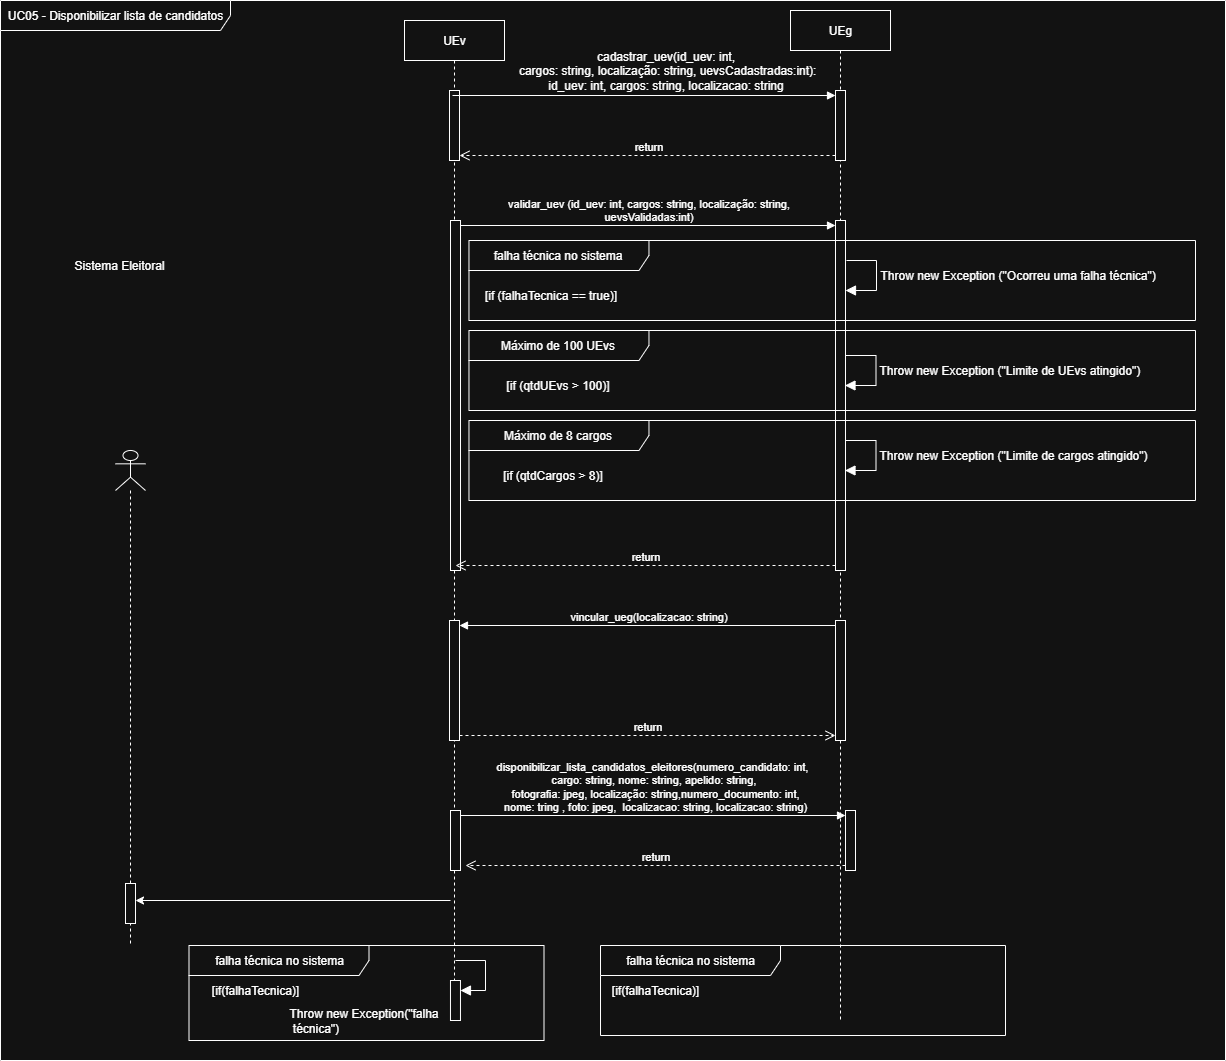

The diagram above was exported from draw.io. Its source (the exported page's mxGraphModel, read from the mxfile embedded in the PNG):
<mxGraphModel dx="2605" dy="236" grid="1" gridSize="10" guides="1" tooltips="1" connect="1" arrows="1" fold="1" page="1" pageScale="1" pageWidth="827" pageHeight="1169" math="0" shadow="0">
  <root>
    <mxCell id="0" />
    <mxCell id="1" parent="0" />
    <mxCell id="5T1WZY-Pf_hQTvvbA4Y6-1" value="UC05 - Disponibilizar lista de candidatos" style="shape=umlFrame;whiteSpace=wrap;html=1;pointerEvents=0;width=230;height=30;" vertex="1" parent="1">
      <mxGeometry x="65" y="1880" width="1225" height="1060" as="geometry" />
    </mxCell>
    <mxCell id="5T1WZY-Pf_hQTvvbA4Y6-2" value="UEv" style="shape=umlLifeline;perimeter=lifelinePerimeter;whiteSpace=wrap;html=1;container=1;dropTarget=0;collapsible=0;recursiveResize=0;outlineConnect=0;portConstraint=eastwest;newEdgeStyle={&quot;curved&quot;:0,&quot;rounded&quot;:0};" vertex="1" parent="1">
      <mxGeometry x="469" y="1900" width="100" height="1000" as="geometry" />
    </mxCell>
    <mxCell id="5T1WZY-Pf_hQTvvbA4Y6-3" value="" style="html=1;points=[[0,0,0,0,5],[0,1,0,0,-5],[1,0,0,0,5],[1,1,0,0,-5]];perimeter=orthogonalPerimeter;outlineConnect=0;targetShapes=umlLifeline;portConstraint=eastwest;newEdgeStyle={&quot;curved&quot;:0,&quot;rounded&quot;:0};" vertex="1" parent="5T1WZY-Pf_hQTvvbA4Y6-2">
      <mxGeometry x="45" y="70" width="10" height="70" as="geometry" />
    </mxCell>
    <mxCell id="5T1WZY-Pf_hQTvvbA4Y6-4" value="" style="html=1;points=[[0,0,0,0,5],[0,1,0,0,-5],[1,0,0,0,5],[1,1,0,0,-5]];perimeter=orthogonalPerimeter;outlineConnect=0;targetShapes=umlLifeline;portConstraint=eastwest;newEdgeStyle={&quot;curved&quot;:0,&quot;rounded&quot;:0};" vertex="1" parent="5T1WZY-Pf_hQTvvbA4Y6-2">
      <mxGeometry x="45" y="600" width="10" height="120" as="geometry" />
    </mxCell>
    <mxCell id="5T1WZY-Pf_hQTvvbA4Y6-5" value="" style="html=1;points=[[0,0,0,0,5],[0,1,0,0,-5],[1,0,0,0,5],[1,1,0,0,-5]];perimeter=orthogonalPerimeter;outlineConnect=0;targetShapes=umlLifeline;portConstraint=eastwest;newEdgeStyle={&quot;curved&quot;:0,&quot;rounded&quot;:0};" vertex="1" parent="5T1WZY-Pf_hQTvvbA4Y6-2">
      <mxGeometry x="46" y="200" width="10" height="350" as="geometry" />
    </mxCell>
    <mxCell id="5T1WZY-Pf_hQTvvbA4Y6-6" value="" style="html=1;points=[[0,0,0,0,5],[0,1,0,0,-5],[1,0,0,0,5],[1,1,0,0,-5]];perimeter=orthogonalPerimeter;outlineConnect=0;targetShapes=umlLifeline;portConstraint=eastwest;newEdgeStyle={&quot;curved&quot;:0,&quot;rounded&quot;:0};" vertex="1" parent="5T1WZY-Pf_hQTvvbA4Y6-2">
      <mxGeometry x="46" y="790" width="10" height="60" as="geometry" />
    </mxCell>
    <mxCell id="5T1WZY-Pf_hQTvvbA4Y6-7" value="" style="shape=umlLifeline;perimeter=lifelinePerimeter;whiteSpace=wrap;html=1;container=0;dropTarget=0;collapsible=0;recursiveResize=0;outlineConnect=0;portConstraint=eastwest;newEdgeStyle={&quot;curved&quot;:0,&quot;rounded&quot;:0};participant=umlActor;" vertex="1" parent="1">
      <mxGeometry x="180" y="2330" width="30" height="495" as="geometry" />
    </mxCell>
    <mxCell id="5T1WZY-Pf_hQTvvbA4Y6-8" value="" style="html=1;points=[[0,0,0,0,5],[0,1,0,0,-5],[1,0,0,0,5],[1,1,0,0,-5]];perimeter=orthogonalPerimeter;outlineConnect=0;targetShapes=umlLifeline;portConstraint=eastwest;newEdgeStyle={&quot;curved&quot;:0,&quot;rounded&quot;:0};" vertex="1" parent="5T1WZY-Pf_hQTvvbA4Y6-7">
      <mxGeometry x="10" y="433" width="10" height="40" as="geometry" />
    </mxCell>
    <mxCell id="5T1WZY-Pf_hQTvvbA4Y6-9" value="Sistema Eleitoral" style="text;html=1;align=center;verticalAlign=middle;whiteSpace=wrap;rounded=0;" vertex="1" parent="1">
      <mxGeometry x="134" y="2130" width="100" height="30" as="geometry" />
    </mxCell>
    <mxCell id="5T1WZY-Pf_hQTvvbA4Y6-10" value="UEg" style="shape=umlLifeline;perimeter=lifelinePerimeter;whiteSpace=wrap;html=1;container=1;dropTarget=0;collapsible=0;recursiveResize=0;outlineConnect=0;portConstraint=eastwest;newEdgeStyle={&quot;curved&quot;:0,&quot;rounded&quot;:0};" vertex="1" parent="1">
      <mxGeometry x="855" y="1890" width="100" height="1010" as="geometry" />
    </mxCell>
    <mxCell id="5T1WZY-Pf_hQTvvbA4Y6-11" value="" style="html=1;points=[[0,0,0,0,5],[0,1,0,0,-5],[1,0,0,0,5],[1,1,0,0,-5]];perimeter=orthogonalPerimeter;outlineConnect=0;targetShapes=umlLifeline;portConstraint=eastwest;newEdgeStyle={&quot;curved&quot;:0,&quot;rounded&quot;:0};" vertex="1" parent="5T1WZY-Pf_hQTvvbA4Y6-10">
      <mxGeometry x="45" y="610" width="10" height="120" as="geometry" />
    </mxCell>
    <mxCell id="5T1WZY-Pf_hQTvvbA4Y6-12" value="" style="html=1;points=[[0,0,0,0,5],[0,1,0,0,-5],[1,0,0,0,5],[1,1,0,0,-5]];perimeter=orthogonalPerimeter;outlineConnect=0;targetShapes=umlLifeline;portConstraint=eastwest;newEdgeStyle={&quot;curved&quot;:0,&quot;rounded&quot;:0};" vertex="1" parent="5T1WZY-Pf_hQTvvbA4Y6-10">
      <mxGeometry x="45" y="210" width="10" height="350" as="geometry" />
    </mxCell>
    <mxCell id="5T1WZY-Pf_hQTvvbA4Y6-13" value="" style="html=1;points=[[0,0,0,0,5],[0,1,0,0,-5],[1,0,0,0,5],[1,1,0,0,-5]];perimeter=orthogonalPerimeter;outlineConnect=0;targetShapes=umlLifeline;portConstraint=eastwest;newEdgeStyle={&quot;curved&quot;:0,&quot;rounded&quot;:0};" vertex="1" parent="5T1WZY-Pf_hQTvvbA4Y6-10">
      <mxGeometry x="45" y="80" width="10" height="70" as="geometry" />
    </mxCell>
    <mxCell id="5T1WZY-Pf_hQTvvbA4Y6-14" value="" style="html=1;points=[[0,0,0,0,5],[0,1,0,0,-5],[1,0,0,0,5],[1,1,0,0,-5]];perimeter=orthogonalPerimeter;outlineConnect=0;targetShapes=umlLifeline;portConstraint=eastwest;newEdgeStyle={&quot;curved&quot;:0,&quot;rounded&quot;:0};" vertex="1" parent="5T1WZY-Pf_hQTvvbA4Y6-10">
      <mxGeometry x="55" y="800" width="10" height="60" as="geometry" />
    </mxCell>
    <mxCell id="5T1WZY-Pf_hQTvvbA4Y6-15" value="vincular_ueg(localizacao: string)" style="html=1;verticalAlign=bottom;endArrow=block;curved=0;rounded=0;entryX=1;entryY=0;entryDx=0;entryDy=5;exitX=0;exitY=0;exitDx=0;exitDy=5;exitPerimeter=0;" edge="1" parent="1" source="5T1WZY-Pf_hQTvvbA4Y6-11" target="5T1WZY-Pf_hQTvvbA4Y6-4">
      <mxGeometry relative="1" as="geometry">
        <mxPoint x="945" y="2555" as="sourcePoint" />
      </mxGeometry>
    </mxCell>
    <mxCell id="5T1WZY-Pf_hQTvvbA4Y6-16" value="return" style="html=1;verticalAlign=bottom;endArrow=open;dashed=1;endSize=8;curved=0;rounded=0;exitX=1;exitY=1;exitDx=0;exitDy=-5;" edge="1" parent="1" source="5T1WZY-Pf_hQTvvbA4Y6-4" target="5T1WZY-Pf_hQTvvbA4Y6-11">
      <mxGeometry relative="1" as="geometry">
        <mxPoint x="890" y="2451" as="targetPoint" />
      </mxGeometry>
    </mxCell>
    <mxCell id="5T1WZY-Pf_hQTvvbA4Y6-17" value="&amp;nbsp;validar_uev (id_uev: int, cargos: string, localização: string,&amp;nbsp;&lt;div&gt;uevsValidadas:int)&lt;/div&gt;" style="html=1;verticalAlign=bottom;endArrow=block;curved=0;rounded=0;entryX=0;entryY=0;entryDx=0;entryDy=5;" edge="1" parent="1" source="5T1WZY-Pf_hQTvvbA4Y6-5" target="5T1WZY-Pf_hQTvvbA4Y6-12">
      <mxGeometry relative="1" as="geometry">
        <mxPoint x="832" y="2505" as="sourcePoint" />
      </mxGeometry>
    </mxCell>
    <mxCell id="5T1WZY-Pf_hQTvvbA4Y6-18" value="return" style="html=1;verticalAlign=bottom;endArrow=open;dashed=1;endSize=8;curved=0;rounded=0;exitX=0;exitY=1;exitDx=0;exitDy=-5;" edge="1" parent="1" source="5T1WZY-Pf_hQTvvbA4Y6-12">
      <mxGeometry relative="1" as="geometry">
        <mxPoint x="520" y="2445" as="targetPoint" />
      </mxGeometry>
    </mxCell>
    <mxCell id="5T1WZY-Pf_hQTvvbA4Y6-19" value="" style="html=1;verticalAlign=bottom;endArrow=block;curved=0;rounded=0;entryX=0;entryY=0;entryDx=0;entryDy=5;" edge="1" parent="1" source="5T1WZY-Pf_hQTvvbA4Y6-2" target="5T1WZY-Pf_hQTvvbA4Y6-13">
      <mxGeometry x="1" y="1247" relative="1" as="geometry">
        <mxPoint x="830" y="2405" as="sourcePoint" />
        <mxPoint x="174" y="12" as="offset" />
      </mxGeometry>
    </mxCell>
    <mxCell id="5T1WZY-Pf_hQTvvbA4Y6-20" value="return" style="html=1;verticalAlign=bottom;endArrow=open;dashed=1;endSize=8;curved=0;rounded=0;exitX=0;exitY=1;exitDx=0;exitDy=-5;" edge="1" parent="1" source="5T1WZY-Pf_hQTvvbA4Y6-13" target="5T1WZY-Pf_hQTvvbA4Y6-3">
      <mxGeometry relative="1" as="geometry">
        <mxPoint x="585" y="2465" as="targetPoint" />
      </mxGeometry>
    </mxCell>
    <mxCell id="5T1WZY-Pf_hQTvvbA4Y6-21" value="disponibilizar_lista_candidatos_eleitores(numero_candidato: int,&amp;nbsp;&lt;div&gt;cargo: string, nome: string, apelido: string,&lt;/div&gt;&lt;div&gt;&amp;nbsp;fotografia: jpeg, localização: string,numero_documento: int,&lt;/div&gt;&lt;div&gt;&amp;nbsp;nome: tring , foto: jpeg,&amp;nbsp; localizacao: string, localizacao: string)&lt;/div&gt;" style="html=1;verticalAlign=bottom;endArrow=block;curved=0;rounded=0;entryX=0;entryY=0;entryDx=0;entryDy=5;exitX=1;exitY=0;exitDx=0;exitDy=5;exitPerimeter=0;" edge="1" parent="1" source="5T1WZY-Pf_hQTvvbA4Y6-6" target="5T1WZY-Pf_hQTvvbA4Y6-14">
      <mxGeometry relative="1" as="geometry">
        <mxPoint x="820" y="2745" as="sourcePoint" />
      </mxGeometry>
    </mxCell>
    <mxCell id="5T1WZY-Pf_hQTvvbA4Y6-22" value="return" style="html=1;verticalAlign=bottom;endArrow=open;dashed=1;endSize=8;curved=0;rounded=0;exitX=0;exitY=1;exitDx=0;exitDy=-5;" edge="1" parent="1" source="5T1WZY-Pf_hQTvvbA4Y6-14">
      <mxGeometry relative="1" as="geometry">
        <mxPoint x="530" y="2745" as="targetPoint" />
      </mxGeometry>
    </mxCell>
    <mxCell id="5T1WZY-Pf_hQTvvbA4Y6-23" value="&lt;div&gt;cadastrar_uev(id_uev: int,&lt;/div&gt;&lt;div&gt;&amp;nbsp;cargos: string, localização: string, uevsCadastradas:int):&lt;/div&gt;&lt;div&gt;id_uev: int, cargos: string, localizacao: string&lt;/div&gt;" style="text;html=1;align=center;verticalAlign=middle;resizable=0;points=[];autosize=1;strokeColor=none;fillColor=none;" vertex="1" parent="1">
      <mxGeometry x="569.97" y="1920" width="320" height="60" as="geometry" />
    </mxCell>
    <mxCell id="5T1WZY-Pf_hQTvvbA4Y6-24" value="" style="endArrow=classic;html=1;rounded=0;" edge="1" parent="1">
      <mxGeometry width="50" height="50" relative="1" as="geometry">
        <mxPoint x="515" y="2780" as="sourcePoint" />
        <mxPoint x="200" y="2780" as="targetPoint" />
      </mxGeometry>
    </mxCell>
    <mxCell id="5T1WZY-Pf_hQTvvbA4Y6-25" value="falha técnica no sistema" style="shape=umlFrame;whiteSpace=wrap;html=1;pointerEvents=0;width=180;height=30;" vertex="1" parent="1">
      <mxGeometry x="253.5" y="2825" width="355" height="95" as="geometry" />
    </mxCell>
    <mxCell id="5T1WZY-Pf_hQTvvbA4Y6-26" value="falha técnica no sistema" style="shape=umlFrame;whiteSpace=wrap;html=1;pointerEvents=0;width=180;height=30;" vertex="1" parent="1">
      <mxGeometry x="665" y="2825" width="405" height="90" as="geometry" />
    </mxCell>
    <mxCell id="5T1WZY-Pf_hQTvvbA4Y6-27" value="[if(falhaTecnica)]" style="text;html=1;align=center;verticalAlign=middle;whiteSpace=wrap;rounded=0;" vertex="1" parent="1">
      <mxGeometry x="290" y="2855" width="60" height="30" as="geometry" />
    </mxCell>
    <mxCell id="5T1WZY-Pf_hQTvvbA4Y6-28" value="[if(falhaTecnica)]" style="text;html=1;align=center;verticalAlign=middle;whiteSpace=wrap;rounded=0;" vertex="1" parent="1">
      <mxGeometry x="690" y="2855" width="60" height="30" as="geometry" />
    </mxCell>
    <mxCell id="5T1WZY-Pf_hQTvvbA4Y6-29" value="" style="html=1;points=[[0,0,0,0,5],[0,1,0,0,-5],[1,0,0,0,5],[1,1,0,0,-5]];perimeter=orthogonalPerimeter;outlineConnect=0;targetShapes=umlLifeline;portConstraint=eastwest;newEdgeStyle={&quot;curved&quot;:0,&quot;rounded&quot;:0};" vertex="1" parent="1">
      <mxGeometry x="514.97" y="2860" width="10" height="40" as="geometry" />
    </mxCell>
    <mxCell id="5T1WZY-Pf_hQTvvbA4Y6-30" value="Throw new Exception(&quot;falha&lt;div&gt;&amp;nbsp;técnica&quot;)&amp;nbsp;&lt;/div&gt;" style="html=1;align=left;spacingLeft=2;endArrow=block;rounded=0;edgeStyle=orthogonalEdgeStyle;curved=0;rounded=0;fontSize=12;startSize=8;endSize=8;" edge="1" parent="1" target="5T1WZY-Pf_hQTvvbA4Y6-29">
      <mxGeometry x="1" y="178" relative="1" as="geometry">
        <mxPoint x="519.97" y="2840" as="sourcePoint" />
        <Array as="points">
          <mxPoint x="549.97" y="2870" />
        </Array>
        <mxPoint x="-175" y="-148" as="offset" />
      </mxGeometry>
    </mxCell>
    <mxCell id="5T1WZY-Pf_hQTvvbA4Y6-31" value="falha técnica no sistema" style="shape=umlFrame;whiteSpace=wrap;html=1;pointerEvents=0;width=180;height=30;" vertex="1" parent="1">
      <mxGeometry x="533.47" y="2120" width="726.53" height="80" as="geometry" />
    </mxCell>
    <mxCell id="5T1WZY-Pf_hQTvvbA4Y6-32" value="[if (falhaTecnica == true)]" style="text;html=1;align=center;verticalAlign=middle;whiteSpace=wrap;rounded=0;" vertex="1" parent="1">
      <mxGeometry x="533.47" y="2160" width="165" height="30" as="geometry" />
    </mxCell>
    <mxCell id="5T1WZY-Pf_hQTvvbA4Y6-33" value="Throw new Exception (&quot;Ocorreu uma falha técnica&quot;)" style="html=1;align=left;spacingLeft=2;endArrow=block;rounded=0;edgeStyle=orthogonalEdgeStyle;curved=0;rounded=0;fontSize=12;startSize=8;endSize=8;" edge="1" parent="1">
      <mxGeometry relative="1" as="geometry">
        <mxPoint x="911" y="2140" as="sourcePoint" />
        <Array as="points">
          <mxPoint x="941" y="2140" />
          <mxPoint x="941" y="2170" />
        </Array>
        <mxPoint x="910" y="2170" as="targetPoint" />
      </mxGeometry>
    </mxCell>
    <mxCell id="5T1WZY-Pf_hQTvvbA4Y6-34" value="Máximo de 100 UEvs" style="shape=umlFrame;whiteSpace=wrap;html=1;pointerEvents=0;width=180;height=30;" vertex="1" parent="1">
      <mxGeometry x="533.47" y="2210" width="726.53" height="80" as="geometry" />
    </mxCell>
    <mxCell id="5T1WZY-Pf_hQTvvbA4Y6-35" value="Máximo de 8 cargos" style="shape=umlFrame;whiteSpace=wrap;html=1;pointerEvents=0;width=180;height=30;" vertex="1" parent="1">
      <mxGeometry x="533.47" y="2300" width="726.53" height="80" as="geometry" />
    </mxCell>
    <mxCell id="5T1WZY-Pf_hQTvvbA4Y6-36" value="[if (qtdUEvs &amp;gt; 100)]" style="text;html=1;align=center;verticalAlign=middle;whiteSpace=wrap;rounded=0;" vertex="1" parent="1">
      <mxGeometry x="540" y="2250" width="165" height="30" as="geometry" />
    </mxCell>
    <mxCell id="5T1WZY-Pf_hQTvvbA4Y6-37" value="[if (qtdCargos &amp;gt; 8)]" style="text;html=1;align=center;verticalAlign=middle;whiteSpace=wrap;rounded=0;" vertex="1" parent="1">
      <mxGeometry x="535" y="2340" width="165" height="30" as="geometry" />
    </mxCell>
    <mxCell id="5T1WZY-Pf_hQTvvbA4Y6-38" value="Throw new Exception (&quot;Limite de UEvs atingido&quot;)" style="html=1;align=left;spacingLeft=2;endArrow=block;rounded=0;edgeStyle=orthogonalEdgeStyle;curved=0;rounded=0;fontSize=12;startSize=8;endSize=8;" edge="1" parent="1">
      <mxGeometry relative="1" as="geometry">
        <mxPoint x="910.49" y="2235" as="sourcePoint" />
        <Array as="points">
          <mxPoint x="940.49" y="2235" />
          <mxPoint x="940.49" y="2265" />
        </Array>
        <mxPoint x="909.49" y="2265" as="targetPoint" />
      </mxGeometry>
    </mxCell>
    <mxCell id="5T1WZY-Pf_hQTvvbA4Y6-39" value="Throw new Exception (&quot;Limite de cargos atingido&quot;)" style="html=1;align=left;spacingLeft=2;endArrow=block;rounded=0;edgeStyle=orthogonalEdgeStyle;curved=0;rounded=0;fontSize=12;startSize=8;endSize=8;" edge="1" parent="1">
      <mxGeometry relative="1" as="geometry">
        <mxPoint x="910.49" y="2320" as="sourcePoint" />
        <Array as="points">
          <mxPoint x="940.49" y="2320" />
          <mxPoint x="940.49" y="2350" />
        </Array>
        <mxPoint x="909.49" y="2350" as="targetPoint" />
      </mxGeometry>
    </mxCell>
  </root>
</mxGraphModel>